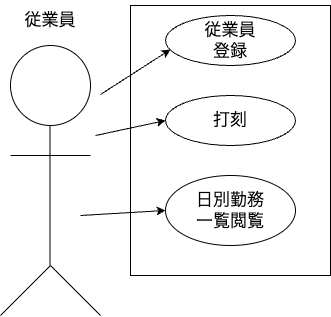

The diagram above was exported from draw.io. Its source (the exported page's mxGraphModel, read from the mxfile embedded in the PNG):
<mxGraphModel dx="466" dy="522" grid="1" gridSize="10" guides="1" tooltips="1" connect="1" arrows="1" fold="1" page="1" pageScale="1" pageWidth="583" pageHeight="413" math="0" shadow="0">
  <root>
    <mxCell id="0" />
    <mxCell id="1" parent="0" />
    <mxCell id="2" value="" style="ellipse;whiteSpace=wrap;html=1;" parent="1" vertex="1">
      <mxGeometry x="30" y="100" width="80" height="80" as="geometry" />
    </mxCell>
    <mxCell id="4" value="" style="whiteSpace=wrap;html=1;" parent="1" vertex="1">
      <mxGeometry x="150" y="60" width="200" height="270" as="geometry" />
    </mxCell>
    <mxCell id="8" value="" style="edgeStyle=none;orthogonalLoop=1;jettySize=auto;html=1;endArrow=none;endFill=0;" parent="1" edge="1">
      <mxGeometry width="80" relative="1" as="geometry">
        <mxPoint x="30" y="210" as="sourcePoint" />
        <mxPoint x="110" y="210" as="targetPoint" />
        <Array as="points" />
      </mxGeometry>
    </mxCell>
    <mxCell id="10" value="" style="edgeStyle=none;orthogonalLoop=1;jettySize=auto;html=1;endArrow=none;endFill=0;" parent="1" edge="1">
      <mxGeometry width="80" relative="1" as="geometry">
        <mxPoint x="69.5" y="180" as="sourcePoint" />
        <mxPoint x="69.5" y="320" as="targetPoint" />
        <Array as="points" />
      </mxGeometry>
    </mxCell>
    <mxCell id="12" value="" style="edgeStyle=none;orthogonalLoop=1;jettySize=auto;html=1;endArrow=none;endFill=0;" parent="1" edge="1">
      <mxGeometry width="80" relative="1" as="geometry">
        <mxPoint x="20" y="370" as="sourcePoint" />
        <mxPoint x="70" y="320" as="targetPoint" />
        <Array as="points" />
      </mxGeometry>
    </mxCell>
    <mxCell id="13" value="" style="edgeStyle=none;orthogonalLoop=1;jettySize=auto;html=1;endArrow=none;endFill=0;" parent="1" edge="1">
      <mxGeometry width="80" relative="1" as="geometry">
        <mxPoint x="70" y="320" as="sourcePoint" />
        <mxPoint x="120" y="370" as="targetPoint" />
        <Array as="points" />
      </mxGeometry>
    </mxCell>
    <mxCell id="16" value="" style="ellipse;whiteSpace=wrap;html=1;" parent="1" vertex="1">
      <mxGeometry x="185" y="70" width="130" height="50" as="geometry" />
    </mxCell>
    <mxCell id="18" value="" style="ellipse;whiteSpace=wrap;html=1;" parent="1" vertex="1">
      <mxGeometry x="185" y="150" width="130" height="50" as="geometry" />
    </mxCell>
    <mxCell id="19" value="" style="ellipse;whiteSpace=wrap;html=1;" parent="1" vertex="1">
      <mxGeometry x="185" y="230" width="130" height="70" as="geometry" />
    </mxCell>
    <mxCell id="20" value="従業員" style="text;strokeColor=none;align=center;fillColor=none;html=1;verticalAlign=middle;whiteSpace=wrap;rounded=0;strokeWidth=1;fontSize=17;" parent="1" vertex="1">
      <mxGeometry x="40" y="55" width="60" height="40" as="geometry" />
    </mxCell>
    <mxCell id="22" value="従業員登録" style="text;strokeColor=none;align=center;fillColor=none;html=1;verticalAlign=middle;whiteSpace=wrap;rounded=0;strokeWidth=1;fontSize=17;" parent="1" vertex="1">
      <mxGeometry x="220" y="80" width="60" height="30" as="geometry" />
    </mxCell>
    <mxCell id="23" value="打刻" style="text;strokeColor=none;align=center;fillColor=none;html=1;verticalAlign=middle;whiteSpace=wrap;rounded=0;strokeWidth=1;fontSize=17;" parent="1" vertex="1">
      <mxGeometry x="220" y="160" width="60" height="30" as="geometry" />
    </mxCell>
    <mxCell id="24" value="日別勤務一覧閲覧" style="text;strokeColor=none;align=center;fillColor=none;html=1;verticalAlign=middle;whiteSpace=wrap;rounded=0;strokeWidth=1;fontSize=17;" parent="1" vertex="1">
      <mxGeometry x="210" y="245" width="80" height="40" as="geometry" />
    </mxCell>
    <mxCell id="25" value="" style="edgeStyle=none;orthogonalLoop=1;jettySize=auto;html=1;fontSize=17;endArrow=classic;endFill=1;entryX=0.038;entryY=0.68;entryDx=0;entryDy=0;entryPerimeter=0;" parent="1" target="16" edge="1">
      <mxGeometry width="80" relative="1" as="geometry">
        <mxPoint x="120" y="149" as="sourcePoint" />
        <mxPoint x="200" y="149" as="targetPoint" />
        <Array as="points" />
      </mxGeometry>
    </mxCell>
    <mxCell id="26" value="" style="edgeStyle=none;orthogonalLoop=1;jettySize=auto;html=1;fontSize=17;endArrow=classic;endFill=1;entryX=0;entryY=0.5;entryDx=0;entryDy=0;" parent="1" target="18" edge="1">
      <mxGeometry width="80" relative="1" as="geometry">
        <mxPoint x="115.06" y="190" as="sourcePoint" />
        <mxPoint x="185.00000000000006" y="145" as="targetPoint" />
        <Array as="points" />
      </mxGeometry>
    </mxCell>
    <mxCell id="27" value="" style="edgeStyle=none;orthogonalLoop=1;jettySize=auto;html=1;fontSize=17;endArrow=classic;endFill=1;entryX=0;entryY=0.5;entryDx=0;entryDy=0;" parent="1" target="19" edge="1">
      <mxGeometry width="80" relative="1" as="geometry">
        <mxPoint x="100" y="270" as="sourcePoint" />
        <mxPoint x="209.94000000000005" y="124" as="targetPoint" />
        <Array as="points" />
      </mxGeometry>
    </mxCell>
  </root>
</mxGraphModel>